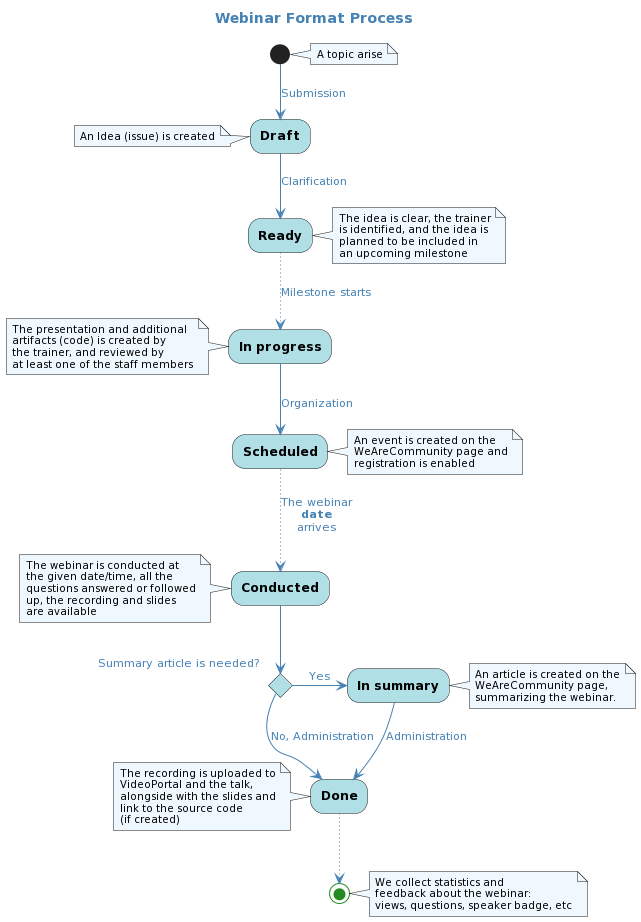

The diagram above was rendered by PlantUML. Its source (embedded in the PNG):
@startuml
title Webinar Format Process

skinparam defaultFontName Ubuntu Light
skinparam backgroundColor transparent
skinparam titleFontColor SteelBlue

skinparam activity {
    BackgroundColor PowderBlue
    StartColor ForestGreen
    EndColor ForestGreen
    FontStyle bold
}

skinparam arrow {
    Color SteelBlue
    FontColor SteelBlue
}

skinparam note {
    BackgroundColor AliceBlue
    FontSize 10
}

note right
    A topic arise
end note

(*) -->[Submission] Draft

note left
    An Idea (issue) is created
end note

-->[Clarification] Ready

note right
    The idea is clear, the trainer
    is identified, and the idea is
    planned to be included in
    an upcoming milestone
end note

..>[Milestone starts] In progress

note left
    The presentation and additional
    artifacts (code) is created by
    the trainer, and reviewed by
    at least one of the staff members
end note

-->[Organization] Scheduled

note right
    An event is created on the
    WeAreCommunity page and
    registration is enabled
end note

..>[The webinar\n**date**\narrives] Conducted

note left
    The webinar is conducted at
    the given date/time, all the
    questions answered or followed
    up, the recording and slides
    are available
end note

if "Summary article is needed?" then
    -right->[Yes] In summary

    note right
        An article is created on the
        WeAreCommunity page,
        summarizing the webinar.
    end note

    -->[Administration] Done
else
    -->[No, Administration] Done
endif

note left
    The recording is uploaded to
    VideoPortal and the talk,
    alongside with the slides and
    link to the source code
    (if created)
end note

..> (*)

note right
    We collect statistics and
    feedback about the webinar:
    views, questions, speaker badge, etc
end note
@enduml